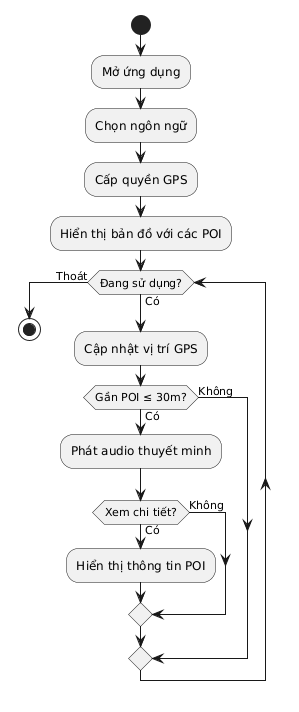

The diagram above was rendered by PlantUML. Its source (embedded in the PNG):
@startuml
start

:Mở ứng dụng;
:Chọn ngôn ngữ;

:Cấp quyền GPS;

:Hiển thị bản đồ với các POI;

while (Đang sử dụng?) is (Có)
  :Cập nhật vị trí GPS;
  
  if (Gần POI ≤ 30m?) then (Có)
    :Phát audio thuyết minh;
    
    if (Xem chi tiết?) then (Có)
      :Hiển thị thông tin POI;
    else (Không)
    endif
    
  else (Không)
  endif
  
endwhile (Thoát)

stop
@enduml